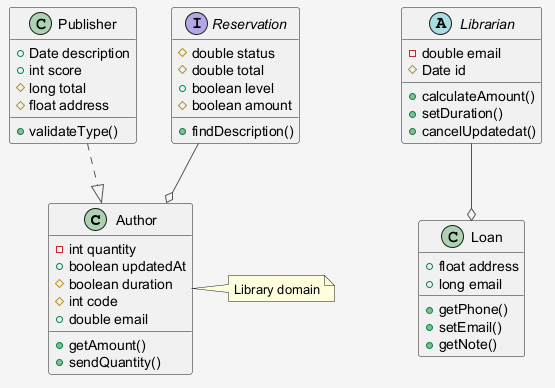

The diagram above was rendered by PlantUML. Its source (embedded in the PNG):
@startuml
skinparam shadowing false
skinparam backgroundColor #F5F5F5
skinparam ArrowColor #555555
class Author {
  -int quantity
  +boolean updatedAt
  #boolean duration
  #int code
  +double email
  +getAmount()
  +sendQuantity()
}
class Publisher {
  +Date description
  +int score
  #long total
  #float address
  +validateType()
}
abstract class Librarian {
  -double email
  #Date id
  +calculateAmount()
  +setDuration()
  +cancelUpdatedat()
}
class Loan {
  +float address
  +long email
  +getPhone()
  +setEmail()
  +getNote()
}
interface Reservation {
  #double status
  #double total
  +boolean level
  #boolean amount
  +findDescription()
}
Publisher ..|> Author
Librarian --o Loan
Reservation --o Author
note right of Author : Library domain
@enduml